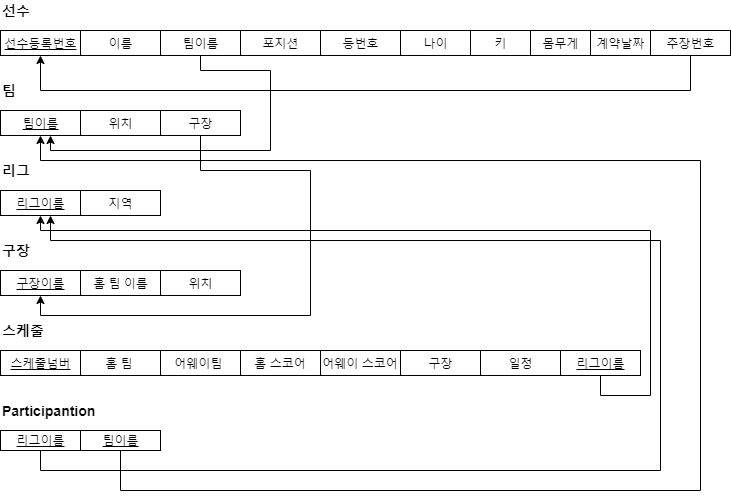

The diagram above was exported from draw.io. Its source (the exported page's mxGraphModel, read from the mxfile embedded in the PNG):
<mxGraphModel dx="1002" dy="518" grid="1" gridSize="10" guides="1" tooltips="1" connect="1" arrows="1" fold="1" page="1" pageScale="1" pageWidth="827" pageHeight="1169" math="0" shadow="0">
  <root>
    <mxCell id="0" />
    <mxCell id="1" parent="0" />
    <mxCell id="m_7rVXJ3c-HioTkdcosx-11" value="선수등록번호" style="rounded=0;whiteSpace=wrap;html=1;fontStyle=4" vertex="1" parent="1">
      <mxGeometry x="80" y="80" width="80" height="25" as="geometry" />
    </mxCell>
    <mxCell id="m_7rVXJ3c-HioTkdcosx-14" value="이름" style="rounded=0;whiteSpace=wrap;html=1;" vertex="1" parent="1">
      <mxGeometry x="160" y="80" width="80" height="25" as="geometry" />
    </mxCell>
    <mxCell id="m_7rVXJ3c-HioTkdcosx-15" value="키" style="rounded=0;whiteSpace=wrap;html=1;" vertex="1" parent="1">
      <mxGeometry x="550" y="80" width="60" height="25" as="geometry" />
    </mxCell>
    <mxCell id="m_7rVXJ3c-HioTkdcosx-16" value="나이" style="rounded=0;whiteSpace=wrap;html=1;" vertex="1" parent="1">
      <mxGeometry x="480" y="80" width="70" height="25" as="geometry" />
    </mxCell>
    <mxCell id="m_7rVXJ3c-HioTkdcosx-17" value="등번호" style="rounded=0;whiteSpace=wrap;html=1;" vertex="1" parent="1">
      <mxGeometry x="400" y="80" width="80" height="25" as="geometry" />
    </mxCell>
    <mxCell id="m_7rVXJ3c-HioTkdcosx-18" value="포지션" style="rounded=0;whiteSpace=wrap;html=1;" vertex="1" parent="1">
      <mxGeometry x="320" y="80" width="80" height="25" as="geometry" />
    </mxCell>
    <mxCell id="m_7rVXJ3c-HioTkdcosx-53" style="edgeStyle=orthogonalEdgeStyle;rounded=0;orthogonalLoop=1;jettySize=auto;html=1;exitX=0.5;exitY=1;exitDx=0;exitDy=0;fontSize=14;" edge="1" parent="1" source="m_7rVXJ3c-HioTkdcosx-19" target="m_7rVXJ3c-HioTkdcosx-24">
      <mxGeometry relative="1" as="geometry">
        <mxPoint x="130" y="190" as="targetPoint" />
        <Array as="points">
          <mxPoint x="280" y="120" />
          <mxPoint x="350" y="120" />
          <mxPoint x="350" y="200" />
          <mxPoint x="130" y="200" />
        </Array>
      </mxGeometry>
    </mxCell>
    <mxCell id="m_7rVXJ3c-HioTkdcosx-19" value="팀이름" style="rounded=0;whiteSpace=wrap;html=1;" vertex="1" parent="1">
      <mxGeometry x="240" y="80" width="80" height="25" as="geometry" />
    </mxCell>
    <mxCell id="m_7rVXJ3c-HioTkdcosx-23" value="몸무게" style="rounded=0;whiteSpace=wrap;html=1;" vertex="1" parent="1">
      <mxGeometry x="610" y="80" width="60" height="25" as="geometry" />
    </mxCell>
    <mxCell id="m_7rVXJ3c-HioTkdcosx-24" value="팀이름" style="rounded=0;whiteSpace=wrap;html=1;fontStyle=4" vertex="1" parent="1">
      <mxGeometry x="80" y="160" width="80" height="25" as="geometry" />
    </mxCell>
    <mxCell id="m_7rVXJ3c-HioTkdcosx-25" value="위치" style="rounded=0;whiteSpace=wrap;html=1;" vertex="1" parent="1">
      <mxGeometry x="160" y="160" width="80" height="25" as="geometry" />
    </mxCell>
    <mxCell id="m_7rVXJ3c-HioTkdcosx-58" style="edgeStyle=orthogonalEdgeStyle;rounded=0;orthogonalLoop=1;jettySize=auto;html=1;exitX=0.5;exitY=1;exitDx=0;exitDy=0;fontSize=14;entryX=0.5;entryY=1;entryDx=0;entryDy=0;" edge="1" parent="1" source="m_7rVXJ3c-HioTkdcosx-26" target="m_7rVXJ3c-HioTkdcosx-31">
      <mxGeometry relative="1" as="geometry">
        <mxPoint x="400" y="350" as="targetPoint" />
        <Array as="points">
          <mxPoint x="280" y="220" />
          <mxPoint x="390" y="220" />
          <mxPoint x="390" y="365" />
          <mxPoint x="120" y="365" />
        </Array>
      </mxGeometry>
    </mxCell>
    <mxCell id="m_7rVXJ3c-HioTkdcosx-26" value="구장" style="rounded=0;whiteSpace=wrap;html=1;" vertex="1" parent="1">
      <mxGeometry x="240" y="160" width="80" height="25" as="geometry" />
    </mxCell>
    <mxCell id="m_7rVXJ3c-HioTkdcosx-27" value="리그이름" style="rounded=0;whiteSpace=wrap;html=1;fontStyle=4" vertex="1" parent="1">
      <mxGeometry x="80" y="240" width="80" height="25" as="geometry" />
    </mxCell>
    <mxCell id="m_7rVXJ3c-HioTkdcosx-28" value="지역" style="rounded=0;whiteSpace=wrap;html=1;" vertex="1" parent="1">
      <mxGeometry x="160" y="240" width="80" height="25" as="geometry" />
    </mxCell>
    <mxCell id="m_7rVXJ3c-HioTkdcosx-31" value="구장이름" style="rounded=0;whiteSpace=wrap;html=1;fontStyle=4" vertex="1" parent="1">
      <mxGeometry x="80" y="320" width="80" height="25" as="geometry" />
    </mxCell>
    <mxCell id="m_7rVXJ3c-HioTkdcosx-32" value="홈 팀 이름" style="rounded=0;whiteSpace=wrap;html=1;" vertex="1" parent="1">
      <mxGeometry x="160" y="320" width="80" height="25" as="geometry" />
    </mxCell>
    <mxCell id="m_7rVXJ3c-HioTkdcosx-33" value="위치" style="rounded=0;whiteSpace=wrap;html=1;" vertex="1" parent="1">
      <mxGeometry x="240" y="320" width="80" height="25" as="geometry" />
    </mxCell>
    <mxCell id="m_7rVXJ3c-HioTkdcosx-51" style="edgeStyle=orthogonalEdgeStyle;rounded=0;orthogonalLoop=1;jettySize=auto;html=1;exitX=0.5;exitY=1;exitDx=0;exitDy=0;fontSize=14;" edge="1" parent="1" source="m_7rVXJ3c-HioTkdcosx-35" target="m_7rVXJ3c-HioTkdcosx-27">
      <mxGeometry relative="1" as="geometry">
        <mxPoint x="130" y="290" as="targetPoint" />
        <Array as="points">
          <mxPoint x="120" y="520" />
          <mxPoint x="740" y="520" />
          <mxPoint x="740" y="290" />
          <mxPoint x="130" y="290" />
        </Array>
      </mxGeometry>
    </mxCell>
    <mxCell id="m_7rVXJ3c-HioTkdcosx-35" value="리그이름" style="rounded=0;whiteSpace=wrap;html=1;fontStyle=4" vertex="1" parent="1">
      <mxGeometry x="80" y="480" width="80" height="20" as="geometry" />
    </mxCell>
    <mxCell id="m_7rVXJ3c-HioTkdcosx-52" style="edgeStyle=orthogonalEdgeStyle;rounded=0;orthogonalLoop=1;jettySize=auto;html=1;exitX=0.5;exitY=1;exitDx=0;exitDy=0;fontSize=14;entryX=0.5;entryY=1;entryDx=0;entryDy=0;" edge="1" parent="1" source="m_7rVXJ3c-HioTkdcosx-36" target="m_7rVXJ3c-HioTkdcosx-24">
      <mxGeometry relative="1" as="geometry">
        <mxPoint x="810" y="581.5999755859375" as="targetPoint" />
        <Array as="points">
          <mxPoint x="200" y="540" />
          <mxPoint x="780" y="540" />
          <mxPoint x="780" y="210" />
          <mxPoint x="120" y="210" />
        </Array>
      </mxGeometry>
    </mxCell>
    <mxCell id="m_7rVXJ3c-HioTkdcosx-36" value="&lt;u&gt;팀이름&lt;/u&gt;" style="rounded=0;whiteSpace=wrap;html=1;" vertex="1" parent="1">
      <mxGeometry x="160" y="480" width="80" height="20" as="geometry" />
    </mxCell>
    <mxCell id="m_7rVXJ3c-HioTkdcosx-37" value="스케줄넘버" style="rounded=0;whiteSpace=wrap;html=1;fontStyle=4" vertex="1" parent="1">
      <mxGeometry x="80" y="400" width="80" height="25" as="geometry" />
    </mxCell>
    <mxCell id="m_7rVXJ3c-HioTkdcosx-38" value="홈 팀&amp;nbsp;" style="rounded=0;whiteSpace=wrap;html=1;" vertex="1" parent="1">
      <mxGeometry x="160" y="400" width="80" height="25" as="geometry" />
    </mxCell>
    <mxCell id="m_7rVXJ3c-HioTkdcosx-39" value="일정" style="rounded=0;whiteSpace=wrap;html=1;" vertex="1" parent="1">
      <mxGeometry x="560" y="400" width="80" height="25" as="geometry" />
    </mxCell>
    <mxCell id="m_7rVXJ3c-HioTkdcosx-40" value="구장" style="rounded=0;whiteSpace=wrap;html=1;" vertex="1" parent="1">
      <mxGeometry x="480" y="400" width="80" height="25" as="geometry" />
    </mxCell>
    <mxCell id="m_7rVXJ3c-HioTkdcosx-41" value="어웨이 스코어" style="rounded=0;whiteSpace=wrap;html=1;" vertex="1" parent="1">
      <mxGeometry x="400" y="400" width="80" height="25" as="geometry" />
    </mxCell>
    <mxCell id="m_7rVXJ3c-HioTkdcosx-42" value="홈 스코어" style="rounded=0;whiteSpace=wrap;html=1;" vertex="1" parent="1">
      <mxGeometry x="320" y="400" width="80" height="25" as="geometry" />
    </mxCell>
    <mxCell id="m_7rVXJ3c-HioTkdcosx-43" value="어웨이팀&amp;nbsp;" style="rounded=0;whiteSpace=wrap;html=1;" vertex="1" parent="1">
      <mxGeometry x="240" y="400" width="80" height="25" as="geometry" />
    </mxCell>
    <mxCell id="m_7rVXJ3c-HioTkdcosx-45" value="&lt;b style=&quot;font-size: 14px;&quot;&gt;선수&lt;/b&gt;" style="text;html=1;resizable=0;points=[];autosize=1;align=left;verticalAlign=top;spacingTop=-4;fontSize=14;" vertex="1" parent="1">
      <mxGeometry x="80" y="50" width="40" height="20" as="geometry" />
    </mxCell>
    <mxCell id="m_7rVXJ3c-HioTkdcosx-46" value="&lt;b style=&quot;font-size: 14px&quot;&gt;팀&lt;/b&gt;" style="text;html=1;resizable=0;points=[];autosize=1;align=left;verticalAlign=top;spacingTop=-4;fontSize=14;" vertex="1" parent="1">
      <mxGeometry x="80" y="130" width="30" height="20" as="geometry" />
    </mxCell>
    <mxCell id="m_7rVXJ3c-HioTkdcosx-47" value="&lt;b style=&quot;font-size: 14px&quot;&gt;리그&lt;/b&gt;" style="text;html=1;resizable=0;points=[];autosize=1;align=left;verticalAlign=top;spacingTop=-4;fontSize=14;" vertex="1" parent="1">
      <mxGeometry x="80" y="210" width="40" height="20" as="geometry" />
    </mxCell>
    <mxCell id="m_7rVXJ3c-HioTkdcosx-48" value="&lt;b&gt;스케줄&lt;/b&gt;" style="text;html=1;resizable=0;points=[];autosize=1;align=left;verticalAlign=top;spacingTop=-4;fontSize=14;" vertex="1" parent="1">
      <mxGeometry x="80" y="370" width="60" height="20" as="geometry" />
    </mxCell>
    <mxCell id="m_7rVXJ3c-HioTkdcosx-49" value="&lt;b&gt;구장&lt;/b&gt;" style="text;html=1;resizable=0;points=[];autosize=1;align=left;verticalAlign=top;spacingTop=-4;fontSize=14;" vertex="1" parent="1">
      <mxGeometry x="80" y="290" width="40" height="20" as="geometry" />
    </mxCell>
    <mxCell id="m_7rVXJ3c-HioTkdcosx-50" value="&lt;b&gt;Participantion&lt;/b&gt;" style="text;html=1;resizable=0;points=[];autosize=1;align=left;verticalAlign=top;spacingTop=-4;fontSize=14;" vertex="1" parent="1">
      <mxGeometry x="80" y="450" width="110" height="20" as="geometry" />
    </mxCell>
    <mxCell id="m_7rVXJ3c-HioTkdcosx-55" style="edgeStyle=orthogonalEdgeStyle;rounded=0;orthogonalLoop=1;jettySize=auto;html=1;exitX=0.5;exitY=1;exitDx=0;exitDy=0;entryX=0.5;entryY=1;entryDx=0;entryDy=0;fontSize=14;" edge="1" parent="1" source="m_7rVXJ3c-HioTkdcosx-54" target="m_7rVXJ3c-HioTkdcosx-27">
      <mxGeometry relative="1" as="geometry">
        <Array as="points">
          <mxPoint x="680" y="445" />
          <mxPoint x="730" y="445" />
          <mxPoint x="730" y="280" />
          <mxPoint x="120" y="280" />
        </Array>
      </mxGeometry>
    </mxCell>
    <mxCell id="m_7rVXJ3c-HioTkdcosx-54" value="&lt;u&gt;리그이름&lt;/u&gt;" style="rounded=0;whiteSpace=wrap;html=1;" vertex="1" parent="1">
      <mxGeometry x="640" y="400" width="80" height="25" as="geometry" />
    </mxCell>
    <mxCell id="m_7rVXJ3c-HioTkdcosx-57" style="edgeStyle=orthogonalEdgeStyle;rounded=0;orthogonalLoop=1;jettySize=auto;html=1;exitX=0.5;exitY=1;exitDx=0;exitDy=0;entryX=0.5;entryY=1;entryDx=0;entryDy=0;fontSize=14;" edge="1" parent="1" source="m_7rVXJ3c-HioTkdcosx-56" target="m_7rVXJ3c-HioTkdcosx-11">
      <mxGeometry relative="1" as="geometry">
        <Array as="points">
          <mxPoint x="770" y="140" />
          <mxPoint x="120" y="140" />
        </Array>
      </mxGeometry>
    </mxCell>
    <mxCell id="m_7rVXJ3c-HioTkdcosx-56" value="주장번호" style="rounded=0;whiteSpace=wrap;html=1;" vertex="1" parent="1">
      <mxGeometry x="730" y="80" width="80" height="25" as="geometry" />
    </mxCell>
    <mxCell id="m_7rVXJ3c-HioTkdcosx-60" value="계약날짜" style="rounded=0;whiteSpace=wrap;html=1;" vertex="1" parent="1">
      <mxGeometry x="670" y="80" width="60" height="25" as="geometry" />
    </mxCell>
  </root>
</mxGraphModel>